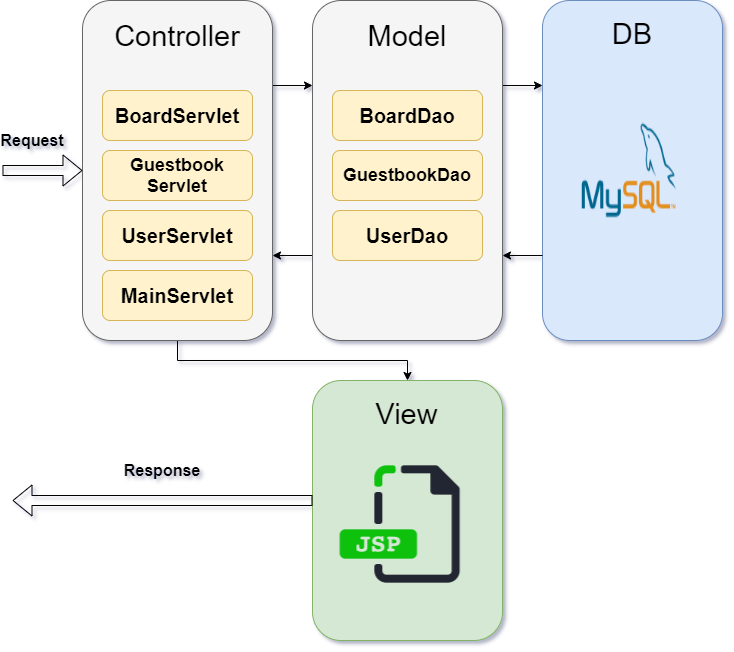

The diagram above was exported from draw.io. Its source (the exported page's mxGraphModel, read from the mxfile embedded in the PNG):
<mxGraphModel dx="1422" dy="794" grid="1" gridSize="10" guides="1" tooltips="1" connect="1" arrows="1" fold="1" page="1" pageScale="1" pageWidth="827" pageHeight="1169" math="0" shadow="0">
  <root>
    <mxCell id="0" />
    <mxCell id="1" parent="0" />
    <mxCell id="9KGBu84nUgtDuyRNa5YE-44" style="edgeStyle=orthogonalEdgeStyle;rounded=0;orthogonalLoop=1;jettySize=auto;html=1;exitX=1;exitY=0.25;exitDx=0;exitDy=0;entryX=0;entryY=0.25;entryDx=0;entryDy=0;" parent="1" source="9KGBu84nUgtDuyRNa5YE-20" target="9KGBu84nUgtDuyRNa5YE-2" edge="1">
      <mxGeometry relative="1" as="geometry" />
    </mxCell>
    <mxCell id="9KGBu84nUgtDuyRNa5YE-48" style="edgeStyle=orthogonalEdgeStyle;rounded=0;orthogonalLoop=1;jettySize=auto;html=1;exitX=0;exitY=0.75;exitDx=0;exitDy=0;entryX=1;entryY=0.75;entryDx=0;entryDy=0;" parent="1" source="9KGBu84nUgtDuyRNa5YE-20" target="9KGBu84nUgtDuyRNa5YE-23" edge="1">
      <mxGeometry relative="1" as="geometry" />
    </mxCell>
    <mxCell id="9KGBu84nUgtDuyRNa5YE-20" value="" style="rounded=1;whiteSpace=wrap;html=1;fillColor=#f5f5f5;strokeColor=#666666;fontColor=#333333;" parent="1" vertex="1">
      <mxGeometry x="350" y="150" width="190" height="340" as="geometry" />
    </mxCell>
    <mxCell id="9KGBu84nUgtDuyRNa5YE-3" value="" style="group" parent="1" vertex="1" connectable="0">
      <mxGeometry x="580" y="150" width="180" height="340" as="geometry" />
    </mxCell>
    <mxCell id="9KGBu84nUgtDuyRNa5YE-2" value="" style="rounded=1;whiteSpace=wrap;html=1;fillColor=#dae8fc;strokeColor=#6c8ebf;" parent="9KGBu84nUgtDuyRNa5YE-3" vertex="1">
      <mxGeometry width="180" height="339.99999999999994" as="geometry" />
    </mxCell>
    <mxCell id="9KGBu84nUgtDuyRNa5YE-1" value="" style="shape=image;html=1;verticalAlign=top;verticalLabelPosition=bottom;labelBackgroundColor=#ffffff;imageAspect=0;aspect=fixed;image=https://cdn4.iconfinder.com/data/icons/logos-3/181/MySQL-128.png" parent="9KGBu84nUgtDuyRNa5YE-3" vertex="1">
      <mxGeometry x="38.53058823529412" y="121.39" width="97.22" height="97.22" as="geometry" />
    </mxCell>
    <mxCell id="9KGBu84nUgtDuyRNa5YE-33" value="&lt;font style=&quot;font-size: 29px&quot;&gt;DB&lt;/font&gt;" style="text;html=1;strokeColor=none;fillColor=none;align=center;verticalAlign=middle;whiteSpace=wrap;rounded=0;" parent="9KGBu84nUgtDuyRNa5YE-3" vertex="1">
      <mxGeometry x="21.176470588235293" y="9.18918918918919" width="137.64705882352942" height="47.22222222222222" as="geometry" />
    </mxCell>
    <mxCell id="9KGBu84nUgtDuyRNa5YE-22" value="&lt;font style=&quot;font-size: 29px&quot;&gt;Model&lt;/font&gt;" style="text;html=1;strokeColor=none;fillColor=none;align=center;verticalAlign=middle;whiteSpace=wrap;rounded=0;" parent="1" vertex="1">
      <mxGeometry x="380" y="160" width="130" height="50" as="geometry" />
    </mxCell>
    <mxCell id="9KGBu84nUgtDuyRNa5YE-46" style="edgeStyle=orthogonalEdgeStyle;rounded=0;orthogonalLoop=1;jettySize=auto;html=1;exitX=1;exitY=0.25;exitDx=0;exitDy=0;entryX=0;entryY=0.25;entryDx=0;entryDy=0;" parent="1" source="9KGBu84nUgtDuyRNa5YE-23" target="9KGBu84nUgtDuyRNa5YE-20" edge="1">
      <mxGeometry relative="1" as="geometry" />
    </mxCell>
    <mxCell id="9KGBu84nUgtDuyRNa5YE-50" style="edgeStyle=orthogonalEdgeStyle;rounded=0;orthogonalLoop=1;jettySize=auto;html=1;entryX=0.5;entryY=0;entryDx=0;entryDy=0;" parent="1" source="9KGBu84nUgtDuyRNa5YE-23" target="9KGBu84nUgtDuyRNa5YE-38" edge="1">
      <mxGeometry relative="1" as="geometry">
        <mxPoint x="280" y="550" as="targetPoint" />
        <Array as="points">
          <mxPoint x="215" y="510" />
          <mxPoint x="445" y="510" />
        </Array>
      </mxGeometry>
    </mxCell>
    <mxCell id="9KGBu84nUgtDuyRNa5YE-23" value="" style="rounded=1;whiteSpace=wrap;html=1;fillColor=#f5f5f5;strokeColor=#666666;fontColor=#333333;" parent="1" vertex="1">
      <mxGeometry x="120" y="150" width="190" height="340" as="geometry" />
    </mxCell>
    <mxCell id="9KGBu84nUgtDuyRNa5YE-24" value="&lt;b style=&quot;font-size: 23px&quot;&gt;&lt;font style=&quot;font-size: 20px&quot;&gt;BoardServlet&lt;br&gt;&lt;/font&gt;&lt;/b&gt;" style="rounded=1;whiteSpace=wrap;html=1;fillColor=#fff2cc;strokeColor=#d6b656;" parent="1" vertex="1">
      <mxGeometry x="140" y="240" width="150" height="50" as="geometry" />
    </mxCell>
    <mxCell id="9KGBu84nUgtDuyRNa5YE-25" value="&lt;font style=&quot;font-size: 29px&quot;&gt;Controller&lt;/font&gt;" style="text;html=1;strokeColor=none;fillColor=none;align=center;verticalAlign=middle;whiteSpace=wrap;rounded=0;" parent="1" vertex="1">
      <mxGeometry x="150" y="160" width="130" height="50" as="geometry" />
    </mxCell>
    <mxCell id="9KGBu84nUgtDuyRNa5YE-26" value="&lt;b style=&quot;font-size: 18px&quot;&gt;&lt;font style=&quot;font-size: 18px&quot;&gt;&lt;font style=&quot;font-size: 18px&quot;&gt;Guestbook&lt;/font&gt;&lt;br&gt;&lt;span&gt;Servlet&lt;/span&gt;&lt;br&gt;&lt;/font&gt;&lt;/b&gt;" style="rounded=1;whiteSpace=wrap;html=1;fillColor=#fff2cc;strokeColor=#d6b656;" parent="1" vertex="1">
      <mxGeometry x="140" y="300" width="150" height="50" as="geometry" />
    </mxCell>
    <mxCell id="9KGBu84nUgtDuyRNa5YE-27" value="&lt;b style=&quot;font-size: 23px&quot;&gt;&lt;font style=&quot;font-size: 20px&quot;&gt;MainServlet&lt;br&gt;&lt;/font&gt;&lt;/b&gt;" style="rounded=1;whiteSpace=wrap;html=1;fillColor=#fff2cc;strokeColor=#d6b656;" parent="1" vertex="1">
      <mxGeometry x="140" y="420" width="150" height="50" as="geometry" />
    </mxCell>
    <mxCell id="9KGBu84nUgtDuyRNa5YE-28" value="&lt;b style=&quot;font-size: 23px&quot;&gt;&lt;font style=&quot;font-size: 20px&quot;&gt;UserServlet&lt;br&gt;&lt;/font&gt;&lt;/b&gt;" style="rounded=1;whiteSpace=wrap;html=1;fillColor=#fff2cc;strokeColor=#d6b656;" parent="1" vertex="1">
      <mxGeometry x="140" y="360" width="150" height="50" as="geometry" />
    </mxCell>
    <mxCell id="9KGBu84nUgtDuyRNa5YE-29" value="&lt;b style=&quot;font-size: 23px&quot;&gt;&lt;font style=&quot;font-size: 20px&quot;&gt;BoardDao&lt;br&gt;&lt;/font&gt;&lt;/b&gt;" style="rounded=1;whiteSpace=wrap;html=1;fillColor=#fff2cc;strokeColor=#d6b656;" parent="1" vertex="1">
      <mxGeometry x="370" y="240" width="150" height="50" as="geometry" />
    </mxCell>
    <mxCell id="9KGBu84nUgtDuyRNa5YE-30" value="&lt;b style=&quot;font-size: 18px&quot;&gt;&lt;font style=&quot;font-size: 18px&quot;&gt;GuestbookDao&lt;br&gt;&lt;/font&gt;&lt;/b&gt;" style="rounded=1;whiteSpace=wrap;html=1;fillColor=#fff2cc;strokeColor=#d6b656;" parent="1" vertex="1">
      <mxGeometry x="370" y="300" width="150" height="50" as="geometry" />
    </mxCell>
    <mxCell id="9KGBu84nUgtDuyRNa5YE-31" value="&lt;b style=&quot;font-size: 23px&quot;&gt;&lt;font style=&quot;font-size: 20px&quot;&gt;UserDao&lt;br&gt;&lt;/font&gt;&lt;/b&gt;" style="rounded=1;whiteSpace=wrap;html=1;fillColor=#fff2cc;strokeColor=#d6b656;" parent="1" vertex="1">
      <mxGeometry x="370" y="360" width="150" height="50" as="geometry" />
    </mxCell>
    <mxCell id="9KGBu84nUgtDuyRNa5YE-38" value="" style="rounded=1;whiteSpace=wrap;html=1;fillColor=#d5e8d4;strokeColor=#82b366;" parent="1" vertex="1">
      <mxGeometry x="350" y="530" width="190" height="260" as="geometry" />
    </mxCell>
    <mxCell id="9KGBu84nUgtDuyRNa5YE-40" value="&lt;font style=&quot;font-size: 29px&quot;&gt;View&lt;/font&gt;" style="text;html=1;strokeColor=none;fillColor=none;align=center;verticalAlign=middle;whiteSpace=wrap;rounded=0;" parent="1" vertex="1">
      <mxGeometry x="372.3529411764706" y="539.1891891891892" width="145.29411764705884" height="47.22222222222222" as="geometry" />
    </mxCell>
    <mxCell id="9KGBu84nUgtDuyRNa5YE-41" value="" style="shape=image;html=1;verticalAlign=top;verticalLabelPosition=bottom;labelBackgroundColor=#ffffff;imageAspect=0;aspect=fixed;image=https://cdn3.iconfinder.com/data/icons/file-extension-vol-1/48/Jsp_file_internet_extension-128.png" parent="1" vertex="1">
      <mxGeometry x="372.35" y="610" width="128" height="128" as="geometry" />
    </mxCell>
    <mxCell id="9KGBu84nUgtDuyRNa5YE-45" style="edgeStyle=orthogonalEdgeStyle;rounded=0;orthogonalLoop=1;jettySize=auto;html=1;exitX=0;exitY=0.75;exitDx=0;exitDy=0;entryX=1;entryY=0.75;entryDx=0;entryDy=0;" parent="1" source="9KGBu84nUgtDuyRNa5YE-2" target="9KGBu84nUgtDuyRNa5YE-20" edge="1">
      <mxGeometry relative="1" as="geometry" />
    </mxCell>
    <mxCell id="9KGBu84nUgtDuyRNa5YE-49" value="" style="shape=flexArrow;endArrow=classic;html=1;" parent="1" edge="1">
      <mxGeometry width="50" height="50" relative="1" as="geometry">
        <mxPoint x="40" y="320" as="sourcePoint" />
        <mxPoint x="120" y="320" as="targetPoint" />
      </mxGeometry>
    </mxCell>
    <mxCell id="9KGBu84nUgtDuyRNa5YE-51" value="&lt;b&gt;&lt;font style=&quot;font-size: 16px&quot;&gt;Request&lt;/font&gt;&lt;/b&gt;" style="text;html=1;strokeColor=none;fillColor=none;align=center;verticalAlign=middle;whiteSpace=wrap;rounded=0;" parent="1" vertex="1">
      <mxGeometry x="50" y="280" width="40" height="20" as="geometry" />
    </mxCell>
    <mxCell id="9KGBu84nUgtDuyRNa5YE-53" value="" style="shape=flexArrow;endArrow=classic;html=1;" parent="1" edge="1">
      <mxGeometry width="50" height="50" relative="1" as="geometry">
        <mxPoint x="350" y="650" as="sourcePoint" />
        <mxPoint x="50" y="650" as="targetPoint" />
      </mxGeometry>
    </mxCell>
    <mxCell id="9KGBu84nUgtDuyRNa5YE-54" value="&lt;b&gt;&lt;font style=&quot;font-size: 16px&quot;&gt;Response&lt;br&gt;&lt;/font&gt;&lt;/b&gt;" style="text;html=1;strokeColor=none;fillColor=none;align=center;verticalAlign=middle;whiteSpace=wrap;rounded=0;" parent="1" vertex="1">
      <mxGeometry x="180" y="610" width="40" height="20" as="geometry" />
    </mxCell>
  </root>
</mxGraphModel>